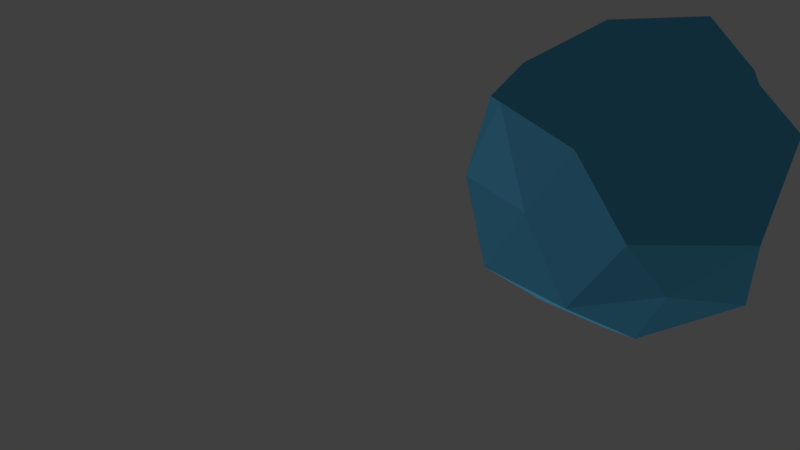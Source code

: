 # Source: planet.blend  (saved by Blender 2.78.0; exported with 4.5.12 LTS)
import bpy
from mathutils import Matrix  # noqa: F401  (used for matrix-valued properties, if any)

bpy.ops.wm.read_factory_settings(use_empty=True)
scene = bpy.context.scene
scene.name = 'Scene'

# ---- collections
col_collection_1 = bpy.data.collections.new('Collection 1'); scene.collection.children.link(col_collection_1)

# ---- materials (node trees are filled in below, after node groups)
mat_material_001 = bpy.data.materials.new('Material.001')
mat_material_001.alpha_threshold = 0.0
mat_material_001.use_transparent_shadow = False
mat_material_001.preview_render_type = 'CUBE'
mat_material_001.diffuse_color = (0.1127, 0.5017, 0.8, 1.0)
mat_material_001.roughness = 0.5

# ---- material node trees

# ---- world
world_world = bpy.data.worlds.new('World'); scene.world = world_world
world_world.color = (0.05088, 0.05088, 0.05088)
world_world.use_sun_shadow = False
world_world.sun_shadow_jitter_overblur = 0.0
world_world.cycles.sampling_method = 'MANUAL'

# ---- cameras
cam_camera = bpy.data.cameras.new('Camera')
cam_camera.clip_end = 100.0
cam_camera.lens = 35.0
cam_camera.sensor_width = 32.0
cam_camera.sensor_height = 18.0
cam_camera.ortho_scale = 7.314
cam_camera.dof.focus_distance = 0.0
cam_camera.dof.aperture_fstop = 128.0

# ---- lights
light_lamp = bpy.data.lights.new('Lamp', 'SUN')
light_lamp.transmission_factor = 0.0
light_lamp.cutoff_distance = 30.0
light_lamp.angle = 0.1993
light_lamp.energy = 0.7
light_lamp.shadow_buffer_clip_start = 1.001
light_lamp.shadow_soft_size = 0.1
light_lamp.shadow_cascade_max_distance = 1000.0

# ---- meshes
me_icosphere_001 = bpy.data.meshes.new('Icosphere.001')
me_icosphere_001.from_pydata([(-0.0028, 0.001491, 0.2461), (-0.01303, -0.1803, 0.08861), (-0.1975, -0.04506, 0.1008), (-0.1011, 0.1658, 0.09349), (0.114, 0.1367, 0.0864), (0.1516, -0.06102, 0.08539), (-0.1385, -0.1585, -0.1003), (-0.1633, 0.06927, -0.0899), (0.01227, 0.1685, -0.08161), (0.2056, 0.05316, -0.1078), (0.1154, -0.1877, -0.1086), (0.001793, -0.00216, -0.1866), (-0.1054, -0.02234, 0.176), (-0.01057, -0.1156, 0.1903), (-0.1234, -0.1406, 0.1145), (0.1036, -0.1678, 0.122), (0.1031, -0.04021, 0.1812), (-0.06688, 0.1089, 0.1998), (-0.1695, 0.07194, 0.1104), (0.06622, 0.08081, 0.1723), (0.008243, 0.1586, 0.09505), (0.1877, 0.04879, 0.1186), (0.05639, -0.236, -0.001864), (0.1374, -0.1253, -0.001618), (-0.1696, -0.1017, -0.001038), (-0.08731, -0.2056, -0.001864), (-0.1329, 0.117, 0.000284), (-0.2081, 0.01862, -0.001864), (0.08399, 0.2106, -0.001864), (-0.05392, 0.2189, -0.001864), (0.1995, -0.01252, -0.001864), (0.1842, 0.1172, -0.001864), (-0.01313, -0.1648, -0.1029), (-0.1875, -0.04226, -0.1201), (-0.09179, 0.1494, -0.1082), (0.1144, 0.1392, -0.1125), (0.1503, -0.06111, -0.1057), (-0.08286, -0.09283, -0.205), (0.05969, -0.09655, -0.1907), (-0.08698, 0.03256, -0.1497), (0.007773, 0.1077, -0.1733), (0.1127, 0.03027, -0.1907)], [], [(0, 12, 13), (1, 15, 13), (0, 17, 12), (0, 19, 17), (0, 16, 19), (1, 22, 15), (2, 24, 14), (3, 26, 18), (4, 28, 20), (5, 30, 21), (1, 25, 22), (2, 27, 24), (3, 29, 26), (4, 31, 28), (5, 23, 30), (6, 37, 32), (7, 39, 33), (8, 40, 34), (9, 41, 35), (10, 38, 36), (38, 11, 41), (38, 41, 36), (36, 41, 9), (41, 11, 40), (41, 40, 35), (35, 40, 8), (40, 11, 39), (40, 39, 34), (34, 39, 7), (39, 11, 37), (39, 37, 33), (33, 37, 6), (37, 11, 38), (37, 38, 32), (32, 38, 10), (23, 10, 36), (23, 36, 30), (30, 36, 9), (31, 9, 35), (31, 35, 28), (28, 35, 8), (29, 8, 34), (29, 34, 26), (26, 34, 7), (27, 7, 33), (27, 33, 24), (24, 33, 6), (25, 6, 32), (25, 32, 22), (22, 32, 10), (30, 9, 31), (30, 31, 21), (21, 31, 4), (28, 8, 29), (28, 29, 20), (20, 29, 3), (26, 7, 27), (26, 27, 18), (18, 27, 2), (24, 6, 25), (24, 25, 14), (14, 25, 1), (22, 10, 23), (22, 23, 15), (15, 23, 5), (16, 5, 21), (16, 21, 19), (19, 21, 4), (19, 4, 20), (19, 20, 17), (17, 20, 3), (17, 3, 18), (17, 18, 12), (12, 18, 2), (15, 5, 16), (15, 16, 13), (13, 16, 0), (12, 2, 14), (12, 14, 13), (13, 14, 1)])
me_icosphere_001.materials.append(mat_material_001)
me_icosphere_001.use_remesh_preserve_volume = False
me_icosphere_001.use_remesh_preserve_attributes = False
me_icosphere_001.use_mirror_vertex_groups = False
me_icosphere_001.update()

# ---- objects
ob_icosphere = bpy.data.objects.new('Icosphere', me_icosphere_001)
ob_lamp = bpy.data.objects.new('Lamp', light_lamp)
ob_camera = bpy.data.objects.new('Camera', cam_camera)

# ---- transforms, parenting, visibility, modifiers, constraints
ob_icosphere.location = (2.212, 2.133, 1.235)
ob_icosphere.rotation_euler = (0.0, -0.0, 4.16)
ob_icosphere.scale = (-9.124, -9.124, -9.124)
ob_icosphere.lineart.crease_threshold = 0.0
_m = ob_icosphere.modifiers.new('ParticleSystem 1', 'PARTICLE_SYSTEM')
ob_lamp.location = (2.037, 1.899, 5.667)
ob_lamp.rotation_euler = (0.6503, 0.05522, 1.866)
ob_lamp.scale = (-80.59, -80.59, -80.59)
ob_lamp.lock_rotations_4d = False
ob_lamp.empty_display_type = 'ARROWS'
ob_lamp.color = (0.0, 0.0, 0.0, 0.0)
ob_lamp.lineart.crease_threshold = 0.0
ob_camera.location = (7.481, -6.508, 5.344)
ob_camera.rotation_euler = (1.109, 0.0, 0.8149)
ob_camera.lock_rotations_4d = False
ob_camera.empty_display_type = 'ARROWS'
ob_camera.color = (0.0, 0.0, 0.0, 0.0)
ob_camera.display_type = 'WIRE'
ob_camera.lineart.crease_threshold = 0.0

# ---- collection membership
col_collection_1.objects.link(ob_icosphere)
col_collection_1.objects.link(ob_lamp)
col_collection_1.objects.link(ob_camera)

# ---- scene / render settings (as saved in the file)
scene.camera = ob_camera
scene.frame_start = 1; scene.frame_end = 250; scene.frame_set(2)
scene.render.engine = 'BLENDER_EEVEE_NEXT'
scene.render.resolution_percentage = 50
scene.render.dither_intensity = 0.0
scene.cycles.use_denoising = False
scene.cycles.samples = 128
scene.cycles.sampling_pattern = 'TABULATED_SOBOL'
scene.cycles.light_sampling_threshold = 0.0
scene.cycles.use_adaptive_sampling = False
scene.cycles.use_light_tree = False
scene.cycles.blur_glossy = 0.0
scene.cycles.sample_clamp_indirect = 0.0
scene.view_settings.view_transform = 'Standard'
bpy.context.view_layer.update()
